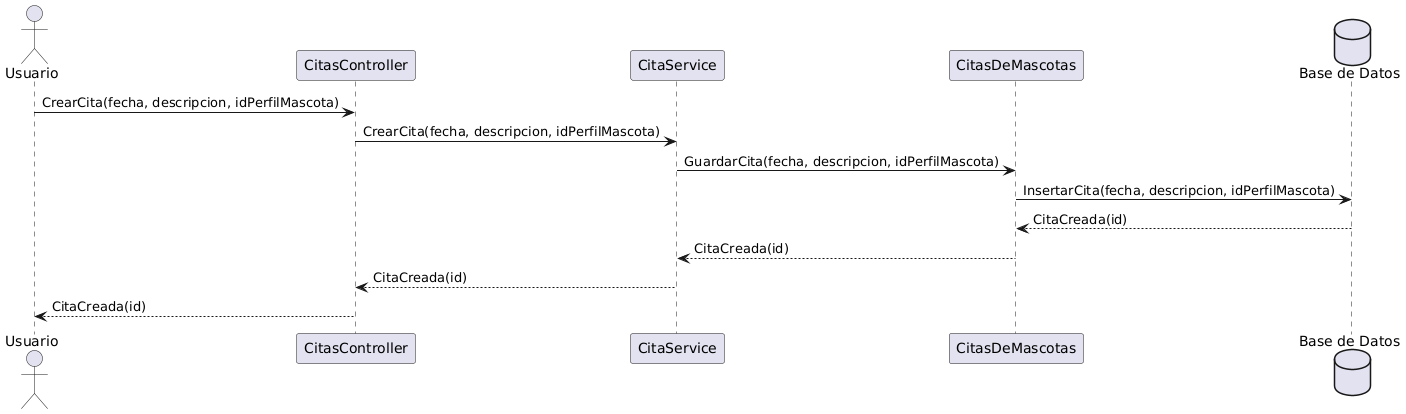

The diagram above was rendered by PlantUML. Its source (embedded in the PNG):
@startuml
actor Usuario
participant "CitasController" as Controller
participant "CitaService" as Service
participant "CitasDeMascotas" as Model
database "Base de Datos" as DB

Usuario -> Controller: CrearCita(fecha, descripcion, idPerfilMascota)
Controller -> Service: CrearCita(fecha, descripcion, idPerfilMascota)
Service -> Model: GuardarCita(fecha, descripcion, idPerfilMascota)
Model -> DB: InsertarCita(fecha, descripcion, idPerfilMascota)
DB --> Model: CitaCreada(id)
Model --> Service: CitaCreada(id)
Service --> Controller: CitaCreada(id)
Controller --> Usuario: CitaCreada(id)
@enduml